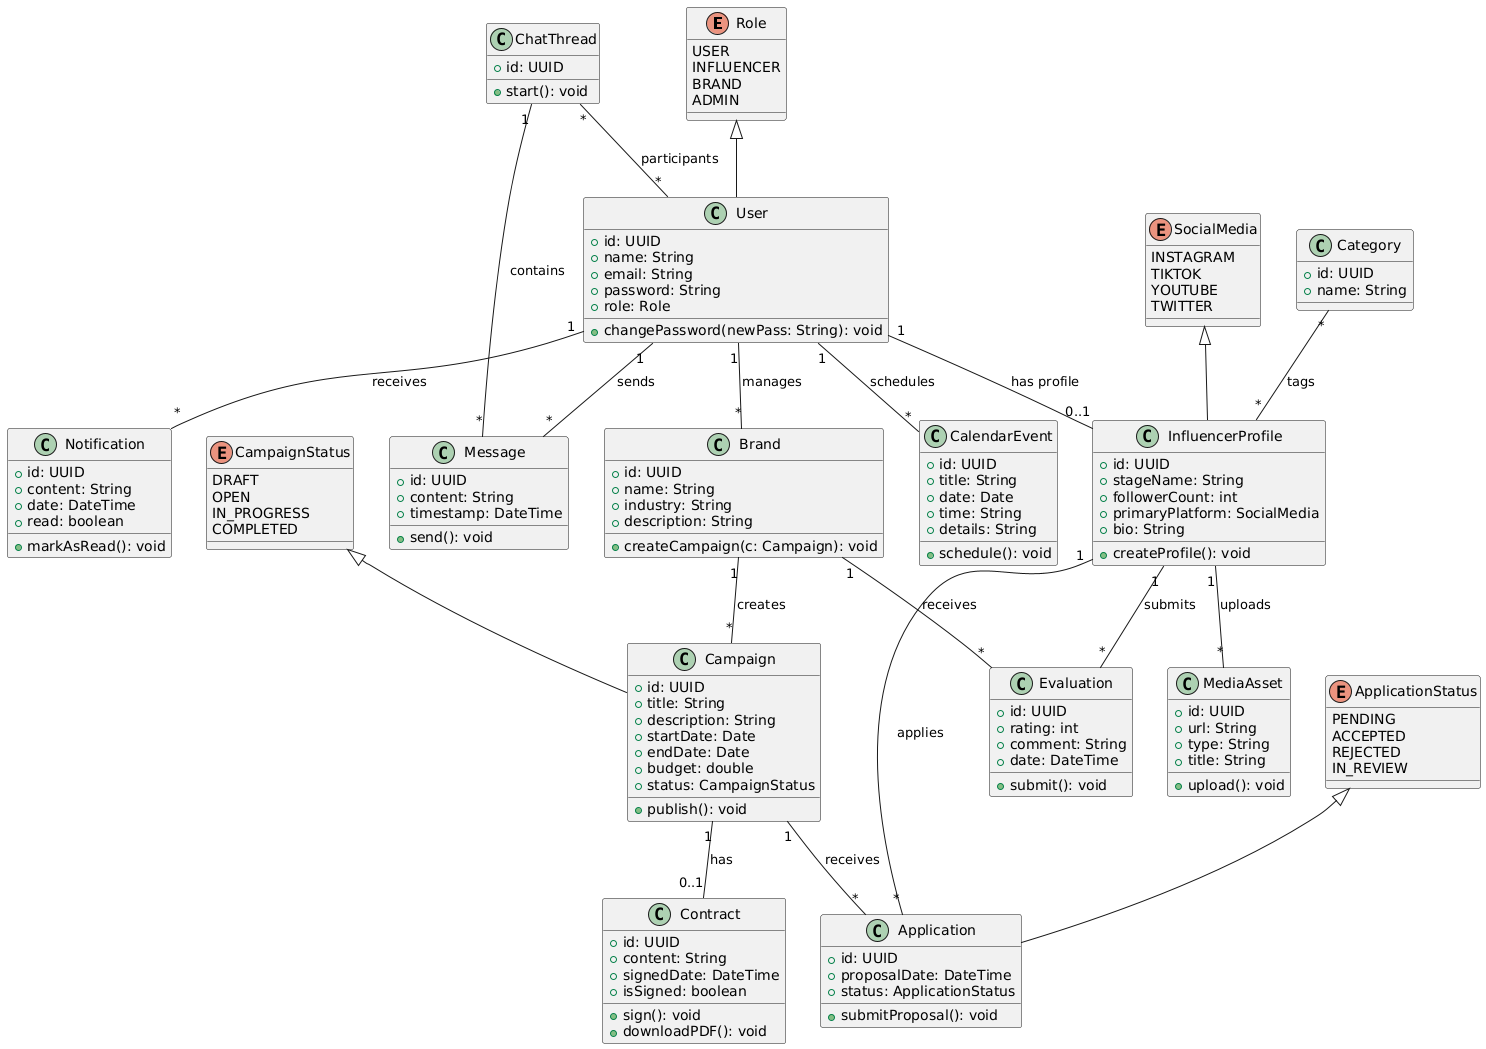

The diagram above was rendered by PlantUML. Its source (embedded in the PNG):
@startuml
' Enumeraciones usadas
enum Role {
  USER
  INFLUENCER
  BRAND
  ADMIN
}
enum CampaignStatus {
  DRAFT
  OPEN
  IN_PROGRESS
  COMPLETED
}
enum ApplicationStatus {
  PENDING
  ACCEPTED
  REJECTED
  IN_REVIEW
}
enum SocialMedia {
  INSTAGRAM
  TIKTOK
  YOUTUBE
  TWITTER
}

' Clases principales
class User {
  + id: UUID
  + name: String
  + email: String
  + password: String
  + role: Role
  + changePassword(newPass: String): void
}

class InfluencerProfile {
  + id: UUID
  + stageName: String
  + followerCount: int
  + primaryPlatform: SocialMedia
  + bio: String
  + createProfile(): void
}

class Brand {
  + id: UUID
  + name: String
  + industry: String
  + description: String
  + createCampaign(c: Campaign): void
}

class Campaign {
  + id: UUID
  + title: String
  + description: String
  + startDate: Date
  + endDate: Date
  + budget: double
  + status: CampaignStatus
  + publish(): void
}

class Application {
  + id: UUID
  + proposalDate: DateTime
  + status: ApplicationStatus
  + submitProposal(): void
}

class Contract {
  + id: UUID
  + content: String
  + signedDate: DateTime
  + isSigned: boolean
  + sign(): void
  + downloadPDF(): void
}

class ChatThread {
  + id: UUID
  + start(): void
}

class Message {
  + id: UUID
  + content: String
  + timestamp: DateTime
  + send(): void
}

class Notification {
  + id: UUID
  + content: String
  + date: DateTime
  + read: boolean
  + markAsRead(): void
}

class Evaluation {
  + id: UUID
  + rating: int
  + comment: String
  + date: DateTime
  + submit(): void
}

class CalendarEvent {
  + id: UUID
  + title: String
  + date: Date
  + time: String
  + details: String
  + schedule(): void
}

class MediaAsset {
  + id: UUID
  + url: String
  + type: String
  + title: String
  + upload(): void
}

class Category {
  + id: UUID
  + name: String
}

' Relaciones entre clases
User "1" -- "0..1" InfluencerProfile : has profile
User "1" -- "*" Brand             : manages

Brand "1" -- "*" Campaign          : creates
InfluencerProfile "1" -- "*" Application : applies
Campaign "1" -- "*" Application    : receives

Campaign "1" -- "0..1" Contract     : has

ChatThread "1" -- "*" Message       : contains
User "1" -- "*" Message             : sends
ChatThread "*" -- "*" User          : participants

User "1" -- "*" Notification        : receives

InfluencerProfile "1" -- "*" Evaluation : submits
Brand "1"             -- "*" Evaluation : receives

User "1" -- "*" CalendarEvent       : schedules

InfluencerProfile "1" -- "*" MediaAsset : uploads

Category "*" -- "*" InfluencerProfile   : tags

' Relaciones con enumeraciones
Role <|-- User
CampaignStatus <|-- Campaign
ApplicationStatus <|-- Application
SocialMedia <|-- InfluencerProfile
@enduml